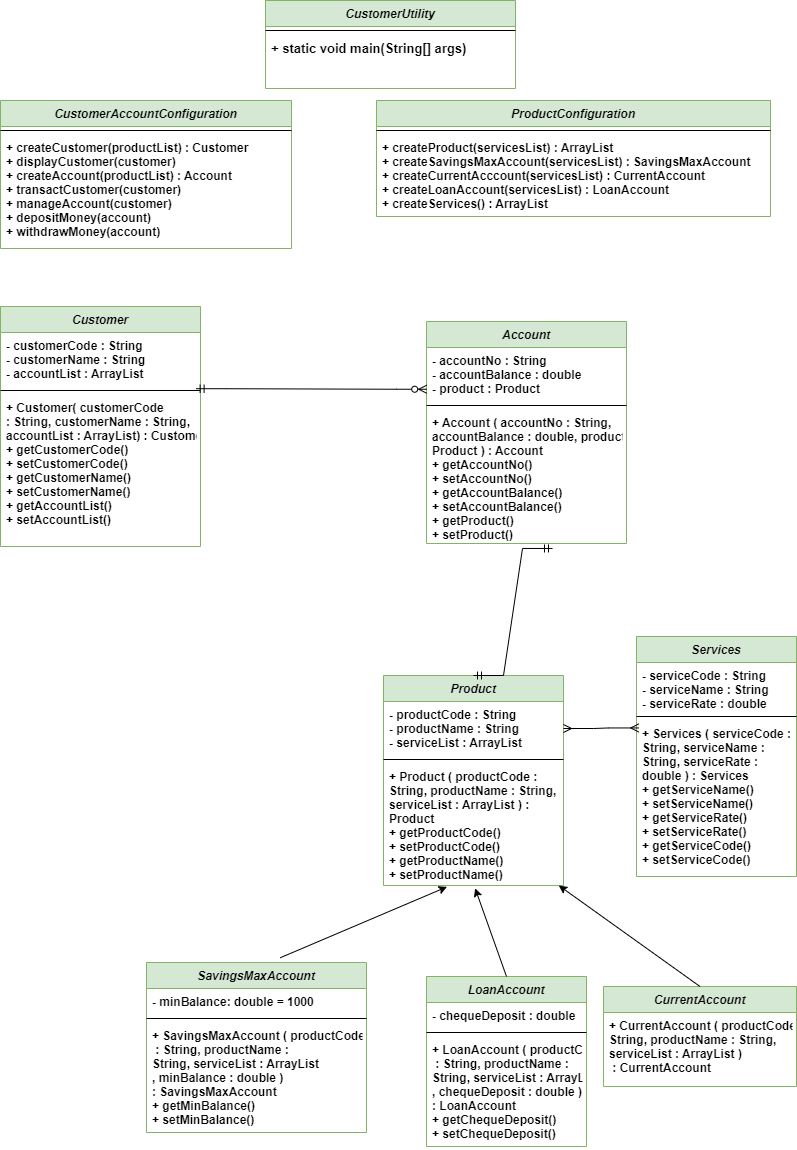

The diagram above was exported from draw.io. Its source (the exported page's mxGraphModel, read from the mxfile embedded in the PNG):
<mxGraphModel dx="1985" dy="1135" grid="0" gridSize="10" guides="1" tooltips="1" connect="1" arrows="1" fold="1" page="1" pageScale="1" pageWidth="827" pageHeight="1169" math="0" shadow="0">
  <root>
    <mxCell id="WIyWlLk6GJQsqaUBKTNV-0" />
    <mxCell id="WIyWlLk6GJQsqaUBKTNV-1" parent="WIyWlLk6GJQsqaUBKTNV-0" />
    <mxCell id="zkfFHV4jXpPFQw0GAbJ--0" value="Account" style="swimlane;fontStyle=3;align=center;verticalAlign=top;childLayout=stackLayout;horizontal=1;startSize=26;horizontalStack=0;resizeParent=1;resizeLast=0;collapsible=1;marginBottom=0;rounded=0;shadow=0;strokeWidth=1;fillColor=#d5e8d4;strokeColor=#82b366;" parent="WIyWlLk6GJQsqaUBKTNV-1" vertex="1">
      <mxGeometry x="450" y="335" width="200" height="222" as="geometry">
        <mxRectangle x="230" y="140" width="160" height="26" as="alternateBounds" />
      </mxGeometry>
    </mxCell>
    <mxCell id="zkfFHV4jXpPFQw0GAbJ--2" value="- accountNo : String&#10;- accountBalance : double&#10;- product : Product" style="text;align=left;verticalAlign=top;spacingLeft=4;spacingRight=4;overflow=hidden;rotatable=0;points=[[0,0.5],[1,0.5]];portConstraint=eastwest;rounded=0;shadow=0;html=0;fontStyle=1" parent="zkfFHV4jXpPFQw0GAbJ--0" vertex="1">
      <mxGeometry y="26" width="200" height="54" as="geometry" />
    </mxCell>
    <mxCell id="zkfFHV4jXpPFQw0GAbJ--4" value="" style="line;html=1;strokeWidth=1;align=left;verticalAlign=middle;spacingTop=-1;spacingLeft=3;spacingRight=3;rotatable=0;labelPosition=right;points=[];portConstraint=eastwest;" parent="zkfFHV4jXpPFQw0GAbJ--0" vertex="1">
      <mxGeometry y="80" width="200" height="8" as="geometry" />
    </mxCell>
    <mxCell id="zkfFHV4jXpPFQw0GAbJ--5" value="+ Account ( accountNo : String, &#10;accountBalance : double, product : &#10;Product ) : Account&#10;+ getAccountNo()&#10;+ setAccountNo()&#10;+ getAccountBalance()&#10;+ setAccountBalance()&#10;+ getProduct()&#10;+ setProduct()" style="text;align=left;verticalAlign=top;spacingLeft=4;spacingRight=4;overflow=hidden;rotatable=0;points=[[0,0.5],[1,0.5]];portConstraint=eastwest;fontStyle=1" parent="zkfFHV4jXpPFQw0GAbJ--0" vertex="1">
      <mxGeometry y="88" width="200" height="134" as="geometry" />
    </mxCell>
    <mxCell id="L9gj6jOf77YL_sFpJSdi-0" value="CurrentAccount" style="swimlane;fontStyle=3;align=center;verticalAlign=top;childLayout=stackLayout;horizontal=1;startSize=26;horizontalStack=0;resizeParent=1;resizeLast=0;collapsible=1;marginBottom=0;rounded=0;shadow=0;strokeWidth=1;fillColor=#d5e8d4;strokeColor=#82b366;" vertex="1" parent="WIyWlLk6GJQsqaUBKTNV-1">
      <mxGeometry x="627" y="1000" width="193" height="100" as="geometry">
        <mxRectangle x="230" y="140" width="160" height="26" as="alternateBounds" />
      </mxGeometry>
    </mxCell>
    <mxCell id="L9gj6jOf77YL_sFpJSdi-4" value="+ CurrentAccount ( productCode : &#10;String, productName : String, &#10;serviceList : ArrayList )&#10; : CurrentAccount" style="text;align=left;verticalAlign=top;spacingLeft=4;spacingRight=4;overflow=hidden;rotatable=0;points=[[0,0.5],[1,0.5]];portConstraint=eastwest;fontStyle=1" vertex="1" parent="L9gj6jOf77YL_sFpJSdi-0">
      <mxGeometry y="26" width="193" height="62" as="geometry" />
    </mxCell>
    <mxCell id="L9gj6jOf77YL_sFpJSdi-5" value="LoanAccount" style="swimlane;fontStyle=3;align=center;verticalAlign=top;childLayout=stackLayout;horizontal=1;startSize=26;horizontalStack=0;resizeParent=1;resizeLast=0;collapsible=1;marginBottom=0;rounded=0;shadow=0;strokeWidth=1;fillColor=#d5e8d4;strokeColor=#82b366;" vertex="1" parent="WIyWlLk6GJQsqaUBKTNV-1">
      <mxGeometry x="450" y="990" width="160" height="170" as="geometry">
        <mxRectangle x="230" y="140" width="160" height="26" as="alternateBounds" />
      </mxGeometry>
    </mxCell>
    <mxCell id="L9gj6jOf77YL_sFpJSdi-7" value="- chequeDeposit : double" style="text;align=left;verticalAlign=top;spacingLeft=4;spacingRight=4;overflow=hidden;rotatable=0;points=[[0,0.5],[1,0.5]];portConstraint=eastwest;rounded=0;shadow=0;html=0;fontStyle=1" vertex="1" parent="L9gj6jOf77YL_sFpJSdi-5">
      <mxGeometry y="26" width="160" height="26" as="geometry" />
    </mxCell>
    <mxCell id="L9gj6jOf77YL_sFpJSdi-8" value="" style="line;html=1;strokeWidth=1;align=left;verticalAlign=middle;spacingTop=-1;spacingLeft=3;spacingRight=3;rotatable=0;labelPosition=right;points=[];portConstraint=eastwest;" vertex="1" parent="L9gj6jOf77YL_sFpJSdi-5">
      <mxGeometry y="52" width="160" height="8" as="geometry" />
    </mxCell>
    <mxCell id="L9gj6jOf77YL_sFpJSdi-9" value="+ LoanAccount ( productCode&#10; : String, productName : &#10;String, serviceList : ArrayList&#10;, chequeDeposit : double ) &#10;: LoanAccount&#10;+ getChequeDeposit()&#10;+ setChequeDeposit()" style="text;align=left;verticalAlign=top;spacingLeft=4;spacingRight=4;overflow=hidden;rotatable=0;points=[[0,0.5],[1,0.5]];portConstraint=eastwest;fontStyle=1" vertex="1" parent="L9gj6jOf77YL_sFpJSdi-5">
      <mxGeometry y="60" width="160" height="110" as="geometry" />
    </mxCell>
    <mxCell id="L9gj6jOf77YL_sFpJSdi-10" value="SavingsMaxAccount" style="swimlane;fontStyle=3;align=center;verticalAlign=top;childLayout=stackLayout;horizontal=1;startSize=26;horizontalStack=0;resizeParent=1;resizeLast=0;collapsible=1;marginBottom=0;rounded=0;shadow=0;strokeWidth=1;fillColor=#d5e8d4;strokeColor=#82b366;" vertex="1" parent="WIyWlLk6GJQsqaUBKTNV-1">
      <mxGeometry x="170" y="976" width="220" height="170" as="geometry">
        <mxRectangle x="230" y="140" width="160" height="26" as="alternateBounds" />
      </mxGeometry>
    </mxCell>
    <mxCell id="L9gj6jOf77YL_sFpJSdi-11" value="- minBalance: double = 1000" style="text;align=left;verticalAlign=top;spacingLeft=4;spacingRight=4;overflow=hidden;rotatable=0;points=[[0,0.5],[1,0.5]];portConstraint=eastwest;rounded=0;shadow=0;html=0;fontStyle=1" vertex="1" parent="L9gj6jOf77YL_sFpJSdi-10">
      <mxGeometry y="26" width="220" height="26" as="geometry" />
    </mxCell>
    <mxCell id="L9gj6jOf77YL_sFpJSdi-13" value="" style="line;html=1;strokeWidth=1;align=left;verticalAlign=middle;spacingTop=-1;spacingLeft=3;spacingRight=3;rotatable=0;labelPosition=right;points=[];portConstraint=eastwest;" vertex="1" parent="L9gj6jOf77YL_sFpJSdi-10">
      <mxGeometry y="52" width="220" height="8" as="geometry" />
    </mxCell>
    <mxCell id="L9gj6jOf77YL_sFpJSdi-14" value="+ SavingsMaxAccount ( productCode&#10; : String, productName : &#10;String, serviceList : ArrayList&#10;, minBalance : double ) &#10;: SavingsMaxAccount&#10;+ getMinBalance()&#10;+ setMinBalance()" style="text;align=left;verticalAlign=top;spacingLeft=4;spacingRight=4;overflow=hidden;rotatable=0;points=[[0,0.5],[1,0.5]];portConstraint=eastwest;fontStyle=1" vertex="1" parent="L9gj6jOf77YL_sFpJSdi-10">
      <mxGeometry y="60" width="220" height="110" as="geometry" />
    </mxCell>
    <mxCell id="L9gj6jOf77YL_sFpJSdi-15" value="Product" style="swimlane;fontStyle=3;align=center;verticalAlign=top;childLayout=stackLayout;horizontal=1;startSize=26;horizontalStack=0;resizeParent=1;resizeLast=0;collapsible=1;marginBottom=0;rounded=0;shadow=0;strokeWidth=1;fillColor=#d5e8d4;strokeColor=#82b366;" vertex="1" parent="WIyWlLk6GJQsqaUBKTNV-1">
      <mxGeometry x="407" y="689" width="180" height="210" as="geometry">
        <mxRectangle x="230" y="140" width="160" height="26" as="alternateBounds" />
      </mxGeometry>
    </mxCell>
    <mxCell id="L9gj6jOf77YL_sFpJSdi-16" value="- productCode : String&#10;- productName : String&#10;- serviceList : ArrayList" style="text;align=left;verticalAlign=top;spacingLeft=4;spacingRight=4;overflow=hidden;rotatable=0;points=[[0,0.5],[1,0.5]];portConstraint=eastwest;rounded=0;shadow=0;html=0;fontStyle=1" vertex="1" parent="L9gj6jOf77YL_sFpJSdi-15">
      <mxGeometry y="26" width="180" height="54" as="geometry" />
    </mxCell>
    <mxCell id="L9gj6jOf77YL_sFpJSdi-18" value="" style="line;html=1;strokeWidth=1;align=left;verticalAlign=middle;spacingTop=-1;spacingLeft=3;spacingRight=3;rotatable=0;labelPosition=right;points=[];portConstraint=eastwest;" vertex="1" parent="L9gj6jOf77YL_sFpJSdi-15">
      <mxGeometry y="80" width="180" height="8" as="geometry" />
    </mxCell>
    <mxCell id="L9gj6jOf77YL_sFpJSdi-19" value="+ Product ( productCode : &#10;String, productName : String, &#10;serviceList : ArrayList ) : &#10;Product&#10;+ getProductCode()&#10;+ setProductCode()&#10;+ getProductName()&#10;+ setProductName()" style="text;align=left;verticalAlign=top;spacingLeft=4;spacingRight=4;overflow=hidden;rotatable=0;points=[[0,0.5],[1,0.5]];portConstraint=eastwest;fontStyle=1" vertex="1" parent="L9gj6jOf77YL_sFpJSdi-15">
      <mxGeometry y="88" width="180" height="122" as="geometry" />
    </mxCell>
    <mxCell id="L9gj6jOf77YL_sFpJSdi-20" value="Services" style="swimlane;fontStyle=3;align=center;verticalAlign=top;childLayout=stackLayout;horizontal=1;startSize=26;horizontalStack=0;resizeParent=1;resizeLast=0;collapsible=1;marginBottom=0;rounded=0;shadow=0;strokeWidth=1;fillColor=#d5e8d4;strokeColor=#82b366;" vertex="1" parent="WIyWlLk6GJQsqaUBKTNV-1">
      <mxGeometry x="660" y="650" width="160" height="240" as="geometry">
        <mxRectangle x="230" y="140" width="160" height="26" as="alternateBounds" />
      </mxGeometry>
    </mxCell>
    <mxCell id="L9gj6jOf77YL_sFpJSdi-21" value="- serviceCode : String&#10;- serviceName : String&#10;- serviceRate : double" style="text;align=left;verticalAlign=top;spacingLeft=4;spacingRight=4;overflow=hidden;rotatable=0;points=[[0,0.5],[1,0.5]];portConstraint=eastwest;rounded=0;shadow=0;html=0;fontStyle=1" vertex="1" parent="L9gj6jOf77YL_sFpJSdi-20">
      <mxGeometry y="26" width="160" height="50" as="geometry" />
    </mxCell>
    <mxCell id="L9gj6jOf77YL_sFpJSdi-23" value="" style="line;html=1;strokeWidth=1;align=left;verticalAlign=middle;spacingTop=-1;spacingLeft=3;spacingRight=3;rotatable=0;labelPosition=right;points=[];portConstraint=eastwest;" vertex="1" parent="L9gj6jOf77YL_sFpJSdi-20">
      <mxGeometry y="76" width="160" height="8" as="geometry" />
    </mxCell>
    <mxCell id="L9gj6jOf77YL_sFpJSdi-24" value="+ Services ( serviceCode : &#10;String, serviceName : &#10;String, serviceRate : &#10;double ) : Services&#10;+ getServiceName()&#10;+ setServiceName()&#10;+ getServiceRate()&#10;+ setServiceRate()&#10;+ getServiceCode()&#10;+ setServiceCode()" style="text;align=left;verticalAlign=top;spacingLeft=4;spacingRight=4;overflow=hidden;rotatable=0;points=[[0,0.5],[1,0.5]];portConstraint=eastwest;fontStyle=1" vertex="1" parent="L9gj6jOf77YL_sFpJSdi-20">
      <mxGeometry y="84" width="160" height="152" as="geometry" />
    </mxCell>
    <mxCell id="L9gj6jOf77YL_sFpJSdi-25" value="Customer" style="swimlane;fontStyle=3;align=center;verticalAlign=top;childLayout=stackLayout;horizontal=1;startSize=26;horizontalStack=0;resizeParent=1;resizeLast=0;collapsible=1;marginBottom=0;rounded=0;shadow=0;strokeWidth=1;fillColor=#d5e8d4;strokeColor=#82b366;" vertex="1" parent="WIyWlLk6GJQsqaUBKTNV-1">
      <mxGeometry x="24" y="320" width="200" height="240" as="geometry">
        <mxRectangle x="230" y="140" width="160" height="26" as="alternateBounds" />
      </mxGeometry>
    </mxCell>
    <mxCell id="L9gj6jOf77YL_sFpJSdi-26" value="- customerCode : String&#10;- customerName : String&#10;- accountList : ArrayList" style="text;align=left;verticalAlign=top;spacingLeft=4;spacingRight=4;overflow=hidden;rotatable=0;points=[[0,0.5],[1,0.5]];portConstraint=eastwest;rounded=0;shadow=0;html=0;fontStyle=1" vertex="1" parent="L9gj6jOf77YL_sFpJSdi-25">
      <mxGeometry y="26" width="200" height="54" as="geometry" />
    </mxCell>
    <mxCell id="L9gj6jOf77YL_sFpJSdi-28" value="" style="line;html=1;strokeWidth=1;align=left;verticalAlign=middle;spacingTop=-1;spacingLeft=3;spacingRight=3;rotatable=0;labelPosition=right;points=[];portConstraint=eastwest;" vertex="1" parent="L9gj6jOf77YL_sFpJSdi-25">
      <mxGeometry y="80" width="200" height="8" as="geometry" />
    </mxCell>
    <mxCell id="L9gj6jOf77YL_sFpJSdi-29" value="+ Customer( customerCode&#10;: String, customerName : String,&#10;accountList : ArrayList) : Customer&#10;+ getCustomerCode()&#10;+ setCustomerCode()&#10;+ getCustomerName()&#10;+ setCustomerName()&#10;+ getAccountList()&#10;+ setAccountList()" style="text;align=left;verticalAlign=top;spacingLeft=4;spacingRight=4;overflow=hidden;rotatable=0;points=[[0,0.5],[1,0.5]];portConstraint=eastwest;fontStyle=1" vertex="1" parent="L9gj6jOf77YL_sFpJSdi-25">
      <mxGeometry y="88" width="200" height="152" as="geometry" />
    </mxCell>
    <mxCell id="L9gj6jOf77YL_sFpJSdi-31" value="CustomerAccountConfiguration" style="swimlane;fontStyle=3;align=center;verticalAlign=top;childLayout=stackLayout;horizontal=1;startSize=26;horizontalStack=0;resizeParent=1;resizeLast=0;collapsible=1;marginBottom=0;rounded=0;shadow=0;strokeWidth=1;fillColor=#d5e8d4;strokeColor=#82b366;" vertex="1" parent="WIyWlLk6GJQsqaUBKTNV-1">
      <mxGeometry x="24" y="114" width="291" height="148" as="geometry">
        <mxRectangle x="230" y="140" width="160" height="26" as="alternateBounds" />
      </mxGeometry>
    </mxCell>
    <mxCell id="L9gj6jOf77YL_sFpJSdi-33" value="" style="line;html=1;strokeWidth=1;align=left;verticalAlign=middle;spacingTop=-1;spacingLeft=3;spacingRight=3;rotatable=0;labelPosition=right;points=[];portConstraint=eastwest;" vertex="1" parent="L9gj6jOf77YL_sFpJSdi-31">
      <mxGeometry y="26" width="291" height="8" as="geometry" />
    </mxCell>
    <mxCell id="L9gj6jOf77YL_sFpJSdi-34" value="+ createCustomer(productList) : Customer&#10;+ displayCustomer(customer) &#10;+ createAccount(productList) : Account&#10;+ transactCustomer(customer)&#10;+ manageAccount(customer) &#10;+ depositMoney(account)&#10;+ withdrawMoney(account)" style="text;align=left;verticalAlign=top;spacingLeft=4;spacingRight=4;overflow=hidden;rotatable=0;points=[[0,0.5],[1,0.5]];portConstraint=eastwest;fontStyle=1" vertex="1" parent="L9gj6jOf77YL_sFpJSdi-31">
      <mxGeometry y="34" width="291" height="112" as="geometry" />
    </mxCell>
    <mxCell id="L9gj6jOf77YL_sFpJSdi-37" value="ProductConfiguration" style="swimlane;fontStyle=3;align=center;verticalAlign=top;childLayout=stackLayout;horizontal=1;startSize=26;horizontalStack=0;resizeParent=1;resizeLast=0;collapsible=1;marginBottom=0;rounded=0;shadow=0;strokeWidth=1;fillColor=#d5e8d4;strokeColor=#82b366;" vertex="1" parent="WIyWlLk6GJQsqaUBKTNV-1">
      <mxGeometry x="400" y="114" width="394" height="116" as="geometry">
        <mxRectangle x="230" y="140" width="160" height="26" as="alternateBounds" />
      </mxGeometry>
    </mxCell>
    <mxCell id="L9gj6jOf77YL_sFpJSdi-39" value="" style="line;html=1;strokeWidth=1;align=left;verticalAlign=middle;spacingTop=-1;spacingLeft=3;spacingRight=3;rotatable=0;labelPosition=right;points=[];portConstraint=eastwest;" vertex="1" parent="L9gj6jOf77YL_sFpJSdi-37">
      <mxGeometry y="26" width="394" height="8" as="geometry" />
    </mxCell>
    <mxCell id="L9gj6jOf77YL_sFpJSdi-40" value="+ createProduct(servicesList) : ArrayList&#10;+ createSavingsMaxAccount(servicesList) : SavingsMaxAccount&#10;+ createCurrentAcccount(servicesList) : CurrentAccount&#10;+ createLoanAccount(servicesList) : LoanAccount&#10;+ createServices() : ArrayList" style="text;align=left;verticalAlign=top;spacingLeft=4;spacingRight=4;overflow=hidden;rotatable=0;points=[[0,0.5],[1,0.5]];portConstraint=eastwest;fontStyle=1" vertex="1" parent="L9gj6jOf77YL_sFpJSdi-37">
      <mxGeometry y="34" width="394" height="82" as="geometry" />
    </mxCell>
    <mxCell id="L9gj6jOf77YL_sFpJSdi-41" value="CustomerUtility" style="swimlane;fontStyle=3;align=center;verticalAlign=top;childLayout=stackLayout;horizontal=1;startSize=26;horizontalStack=0;resizeParent=1;resizeLast=0;collapsible=1;marginBottom=0;rounded=0;shadow=0;strokeWidth=1;fillColor=#d5e8d4;strokeColor=#82b366;" vertex="1" parent="WIyWlLk6GJQsqaUBKTNV-1">
      <mxGeometry x="289" y="14" width="250" height="88" as="geometry">
        <mxRectangle x="230" y="140" width="160" height="26" as="alternateBounds" />
      </mxGeometry>
    </mxCell>
    <mxCell id="L9gj6jOf77YL_sFpJSdi-43" value="" style="line;html=1;strokeWidth=1;align=left;verticalAlign=middle;spacingTop=-1;spacingLeft=3;spacingRight=3;rotatable=0;labelPosition=right;points=[];portConstraint=eastwest;" vertex="1" parent="L9gj6jOf77YL_sFpJSdi-41">
      <mxGeometry y="26" width="250" height="8" as="geometry" />
    </mxCell>
    <mxCell id="L9gj6jOf77YL_sFpJSdi-60" value="+ static void main(String[] args)" style="text;align=left;verticalAlign=top;spacingLeft=4;spacingRight=4;overflow=hidden;rotatable=0;points=[[0,0.5],[1,0.5]];portConstraint=eastwest;rounded=0;shadow=0;html=0;fontSize=13;fontStyle=1" vertex="1" parent="L9gj6jOf77YL_sFpJSdi-41">
      <mxGeometry y="34" width="250" height="54" as="geometry" />
    </mxCell>
    <mxCell id="L9gj6jOf77YL_sFpJSdi-49" value="" style="endArrow=classic;html=1;rounded=0;exitX=0.608;exitY=-0.028;exitDx=0;exitDy=0;exitPerimeter=0;entryX=0.353;entryY=1.011;entryDx=0;entryDy=0;entryPerimeter=0;" edge="1" parent="WIyWlLk6GJQsqaUBKTNV-1" source="L9gj6jOf77YL_sFpJSdi-10" target="L9gj6jOf77YL_sFpJSdi-19">
      <mxGeometry width="50" height="50" relative="1" as="geometry">
        <mxPoint x="220" y="830" as="sourcePoint" />
        <mxPoint x="270" y="780" as="targetPoint" />
      </mxGeometry>
    </mxCell>
    <mxCell id="L9gj6jOf77YL_sFpJSdi-50" value="" style="endArrow=classic;html=1;rounded=0;exitX=0.5;exitY=0;exitDx=0;exitDy=0;entryX=0.509;entryY=1.023;entryDx=0;entryDy=0;entryPerimeter=0;" edge="1" parent="WIyWlLk6GJQsqaUBKTNV-1" source="L9gj6jOf77YL_sFpJSdi-5" target="L9gj6jOf77YL_sFpJSdi-19">
      <mxGeometry width="50" height="50" relative="1" as="geometry">
        <mxPoint x="164" y="995" as="sourcePoint" />
        <mxPoint x="544" y="871" as="targetPoint" />
      </mxGeometry>
    </mxCell>
    <mxCell id="L9gj6jOf77YL_sFpJSdi-51" value="" style="endArrow=classic;html=1;rounded=0;exitX=0.5;exitY=0;exitDx=0;exitDy=0;" edge="1" parent="WIyWlLk6GJQsqaUBKTNV-1" source="L9gj6jOf77YL_sFpJSdi-0" target="L9gj6jOf77YL_sFpJSdi-19">
      <mxGeometry width="50" height="50" relative="1" as="geometry">
        <mxPoint x="174" y="1005" as="sourcePoint" />
        <mxPoint x="554" y="881" as="targetPoint" />
      </mxGeometry>
    </mxCell>
    <mxCell id="L9gj6jOf77YL_sFpJSdi-62" value="" style="edgeStyle=entityRelationEdgeStyle;fontSize=12;html=1;endArrow=ERzeroToMany;startArrow=ERmandOne;rounded=0;exitX=0.978;exitY=-0.038;exitDx=0;exitDy=0;exitPerimeter=0;entryX=0.001;entryY=0.773;entryDx=0;entryDy=0;entryPerimeter=0;" edge="1" parent="WIyWlLk6GJQsqaUBKTNV-1" source="L9gj6jOf77YL_sFpJSdi-29" target="zkfFHV4jXpPFQw0GAbJ--2">
      <mxGeometry width="100" height="100" relative="1" as="geometry">
        <mxPoint x="389" y="669" as="sourcePoint" />
        <mxPoint x="489" y="569" as="targetPoint" />
        <Array as="points">
          <mxPoint x="319" y="617" />
        </Array>
      </mxGeometry>
    </mxCell>
    <mxCell id="L9gj6jOf77YL_sFpJSdi-64" value="" style="edgeStyle=entityRelationEdgeStyle;fontSize=12;html=1;endArrow=ERmany;startArrow=ERmany;rounded=0;entryX=0.014;entryY=0.049;entryDx=0;entryDy=0;entryPerimeter=0;exitX=1;exitY=0.5;exitDx=0;exitDy=0;" edge="1" parent="WIyWlLk6GJQsqaUBKTNV-1" source="L9gj6jOf77YL_sFpJSdi-16" target="L9gj6jOf77YL_sFpJSdi-24">
      <mxGeometry width="100" height="100" relative="1" as="geometry">
        <mxPoint x="389" y="732" as="sourcePoint" />
        <mxPoint x="489" y="632" as="targetPoint" />
      </mxGeometry>
    </mxCell>
    <mxCell id="L9gj6jOf77YL_sFpJSdi-65" value="" style="edgeStyle=entityRelationEdgeStyle;fontSize=12;html=1;endArrow=ERmandOne;startArrow=ERmandOne;rounded=0;entryX=0.63;entryY=1.037;entryDx=0;entryDy=0;entryPerimeter=0;exitX=0.5;exitY=0;exitDx=0;exitDy=0;" edge="1" parent="WIyWlLk6GJQsqaUBKTNV-1" source="L9gj6jOf77YL_sFpJSdi-15" target="zkfFHV4jXpPFQw0GAbJ--5">
      <mxGeometry width="100" height="100" relative="1" as="geometry">
        <mxPoint x="301" y="636" as="sourcePoint" />
        <mxPoint x="459" y="581" as="targetPoint" />
        <Array as="points">
          <mxPoint x="399" y="606" />
          <mxPoint x="351" y="744" />
          <mxPoint x="441" y="618" />
        </Array>
      </mxGeometry>
    </mxCell>
  </root>
</mxGraphModel>